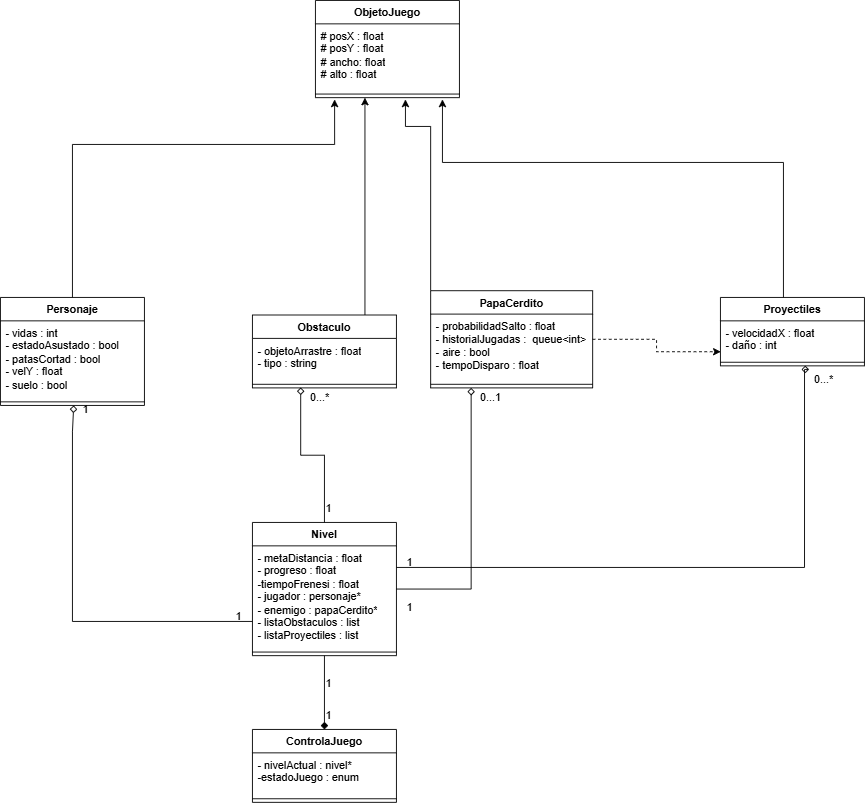

The diagram above was exported from draw.io. Its source (the exported page's mxGraphModel, read from the mxfile embedded in the PNG):
<mxGraphModel dx="1807" dy="2155" grid="1" gridSize="10" guides="1" tooltips="1" connect="1" arrows="1" fold="1" page="1" pageScale="1" pageWidth="827" pageHeight="1169" math="0" shadow="0">
  <root>
    <mxCell id="0" />
    <mxCell id="1" parent="0" />
    <mxCell id="7zzcotCQdInpm6R8zDXP-1" parent="1" style="swimlane;fontStyle=1;align=center;verticalAlign=top;childLayout=stackLayout;horizontal=1;startSize=26;horizontalStack=0;resizeParent=1;resizeParentMax=0;resizeLast=0;collapsible=1;marginBottom=0;whiteSpace=wrap;html=1;" value="ObjetoJuego" vertex="1">
      <mxGeometry height="108" width="160" x="440" y="-140" as="geometry" />
    </mxCell>
    <mxCell id="7zzcotCQdInpm6R8zDXP-2" parent="7zzcotCQdInpm6R8zDXP-1" style="text;strokeColor=none;fillColor=none;align=left;verticalAlign=top;spacingLeft=4;spacingRight=4;overflow=hidden;rotatable=0;points=[[0,0.5],[1,0.5]];portConstraint=eastwest;whiteSpace=wrap;html=1;" value="# posX : float&lt;div&gt;# posY : float&lt;/div&gt;&lt;div&gt;# ancho: float&lt;/div&gt;&lt;div&gt;# alto : float&lt;/div&gt;" vertex="1">
      <mxGeometry height="74" width="160" y="26" as="geometry" />
    </mxCell>
    <mxCell id="7zzcotCQdInpm6R8zDXP-3" parent="7zzcotCQdInpm6R8zDXP-1" style="line;strokeWidth=1;fillColor=none;align=left;verticalAlign=middle;spacingTop=-1;spacingLeft=3;spacingRight=3;rotatable=0;labelPosition=right;points=[];portConstraint=eastwest;strokeColor=inherit;labelPerimeter=1;" value="" vertex="1">
      <mxGeometry height="8" width="160" y="100" as="geometry" />
    </mxCell>
    <mxCell id="7zzcotCQdInpm6R8zDXP-5" parent="1" style="swimlane;fontStyle=1;align=center;verticalAlign=top;childLayout=stackLayout;horizontal=1;startSize=26;horizontalStack=0;resizeParent=1;resizeParentMax=0;resizeLast=0;collapsible=1;marginBottom=0;whiteSpace=wrap;html=1;" value="Personaje" vertex="1">
      <mxGeometry height="120" width="160" x="90" y="190" as="geometry" />
    </mxCell>
    <mxCell id="7zzcotCQdInpm6R8zDXP-6" parent="7zzcotCQdInpm6R8zDXP-5" style="text;strokeColor=none;fillColor=none;align=left;verticalAlign=top;spacingLeft=4;spacingRight=4;overflow=hidden;rotatable=0;points=[[0,0.5],[1,0.5]];portConstraint=eastwest;whiteSpace=wrap;html=1;" value="- vidas : int&lt;div&gt;- estadoAsustado : bool&lt;/div&gt;&lt;div&gt;- patasCortad : bool&lt;/div&gt;&lt;div&gt;- velY : float&lt;/div&gt;&lt;div&gt;- suelo : bool&lt;/div&gt;" vertex="1">
      <mxGeometry height="86" width="160" y="26" as="geometry" />
    </mxCell>
    <mxCell id="7zzcotCQdInpm6R8zDXP-7" parent="7zzcotCQdInpm6R8zDXP-5" style="line;strokeWidth=1;fillColor=none;align=left;verticalAlign=middle;spacingTop=-1;spacingLeft=3;spacingRight=3;rotatable=0;labelPosition=right;points=[];portConstraint=eastwest;strokeColor=inherit;labelPerimeter=1;" value="" vertex="1">
      <mxGeometry height="8" width="160" y="112" as="geometry" />
    </mxCell>
    <mxCell id="7zzcotCQdInpm6R8zDXP-38" edge="1" parent="1" style="edgeStyle=orthogonalEdgeStyle;rounded=0;orthogonalLoop=1;jettySize=auto;html=1;defaultLabelBackgroundColor=page;">
      <mxGeometry relative="1" x="-0.0789" as="geometry">
        <mxPoint x="395" y="218" as="sourcePoint" />
        <mxPoint x="495" y="-32" as="targetPoint" />
      </mxGeometry>
    </mxCell>
    <mxCell id="7zzcotCQdInpm6R8zDXP-9" parent="1" style="swimlane;fontStyle=1;align=center;verticalAlign=top;childLayout=stackLayout;horizontal=1;startSize=26;horizontalStack=0;resizeParent=1;resizeParentMax=0;resizeLast=0;collapsible=1;marginBottom=0;whiteSpace=wrap;html=1;" value="Obstaculo" vertex="1">
      <mxGeometry height="81" width="160" x="370" y="209.5" as="geometry" />
    </mxCell>
    <mxCell id="7zzcotCQdInpm6R8zDXP-10" parent="7zzcotCQdInpm6R8zDXP-9" style="text;strokeColor=none;fillColor=none;align=left;verticalAlign=top;spacingLeft=4;spacingRight=4;overflow=hidden;rotatable=0;points=[[0,0.5],[1,0.5]];portConstraint=eastwest;whiteSpace=wrap;html=1;" value="- objetoArrastre : float&lt;div&gt;- tipo : string&lt;/div&gt;" vertex="1">
      <mxGeometry height="47" width="160" y="26" as="geometry" />
    </mxCell>
    <mxCell id="7zzcotCQdInpm6R8zDXP-11" parent="7zzcotCQdInpm6R8zDXP-9" style="line;strokeWidth=1;fillColor=none;align=left;verticalAlign=middle;spacingTop=-1;spacingLeft=3;spacingRight=3;rotatable=0;labelPosition=right;points=[];portConstraint=eastwest;strokeColor=inherit;labelPerimeter=1;" value="" vertex="1">
      <mxGeometry height="8" width="160" y="73" as="geometry" />
    </mxCell>
    <mxCell id="7zzcotCQdInpm6R8zDXP-37" edge="1" parent="1" source="7zzcotCQdInpm6R8zDXP-13" style="edgeStyle=orthogonalEdgeStyle;rounded=0;orthogonalLoop=1;jettySize=auto;html=1;defaultLabelBackgroundColor=page;exitX=0;exitY=0;exitDx=0;exitDy=0;">
      <mxGeometry relative="1" x="0.1134" as="geometry">
        <Array as="points">
          <mxPoint x="568" />
          <mxPoint x="540" />
        </Array>
        <mxPoint x="540" y="-30" as="targetPoint" />
      </mxGeometry>
    </mxCell>
    <mxCell id="7zzcotCQdInpm6R8zDXP-13" parent="1" style="swimlane;fontStyle=1;align=center;verticalAlign=top;childLayout=stackLayout;horizontal=1;startSize=26;horizontalStack=0;resizeParent=1;resizeParentMax=0;resizeLast=0;collapsible=1;marginBottom=0;whiteSpace=wrap;html=1;" value="PapaCerdito" vertex="1">
      <mxGeometry height="108" width="180" x="568" y="182.5" as="geometry" />
    </mxCell>
    <mxCell id="7zzcotCQdInpm6R8zDXP-14" parent="7zzcotCQdInpm6R8zDXP-13" style="text;strokeColor=none;fillColor=none;align=left;verticalAlign=top;spacingLeft=4;spacingRight=4;overflow=hidden;rotatable=0;points=[[0,0.5],[1,0.5]];portConstraint=eastwest;whiteSpace=wrap;html=1;" value="&lt;div&gt;- probabilidadSalto : float&lt;/div&gt;- historialJugadas :&amp;nbsp; queue&amp;lt;int&amp;gt;&lt;div&gt;- aire : bool&lt;/div&gt;&lt;div&gt;- tempoDisparo : float&lt;/div&gt;" vertex="1">
      <mxGeometry height="74" width="180" y="26" as="geometry" />
    </mxCell>
    <mxCell id="7zzcotCQdInpm6R8zDXP-15" parent="7zzcotCQdInpm6R8zDXP-13" style="line;strokeWidth=1;fillColor=none;align=left;verticalAlign=middle;spacingTop=-1;spacingLeft=3;spacingRight=3;rotatable=0;labelPosition=right;points=[];portConstraint=eastwest;strokeColor=inherit;labelPerimeter=1;" value="" vertex="1">
      <mxGeometry height="8" width="180" y="100" as="geometry" />
    </mxCell>
    <mxCell id="7zzcotCQdInpm6R8zDXP-17" parent="1" style="swimlane;fontStyle=1;align=center;verticalAlign=top;childLayout=stackLayout;horizontal=1;startSize=26;horizontalStack=0;resizeParent=1;resizeParentMax=0;resizeLast=0;collapsible=1;marginBottom=0;whiteSpace=wrap;html=1;" value="Proyectiles" vertex="1">
      <mxGeometry height="76" width="160" x="890" y="190" as="geometry" />
    </mxCell>
    <mxCell id="7zzcotCQdInpm6R8zDXP-18" parent="7zzcotCQdInpm6R8zDXP-17" style="text;strokeColor=none;fillColor=none;align=left;verticalAlign=top;spacingLeft=4;spacingRight=4;overflow=hidden;rotatable=0;points=[[0,0.5],[1,0.5]];portConstraint=eastwest;whiteSpace=wrap;html=1;" value="- velocidadX : float&lt;div&gt;- daño : int&lt;/div&gt;" vertex="1">
      <mxGeometry height="42" width="160" y="26" as="geometry" />
    </mxCell>
    <mxCell id="7zzcotCQdInpm6R8zDXP-19" parent="7zzcotCQdInpm6R8zDXP-17" style="line;strokeWidth=1;fillColor=none;align=left;verticalAlign=middle;spacingTop=-1;spacingLeft=3;spacingRight=3;rotatable=0;labelPosition=right;points=[];portConstraint=eastwest;strokeColor=inherit;labelPerimeter=1;" value="" vertex="1">
      <mxGeometry height="8" width="160" y="68" as="geometry" />
    </mxCell>
    <mxCell id="7zzcotCQdInpm6R8zDXP-21" parent="1" style="swimlane;fontStyle=1;align=center;verticalAlign=top;childLayout=stackLayout;horizontal=1;startSize=26;horizontalStack=0;resizeParent=1;resizeParentMax=0;resizeLast=0;collapsible=1;marginBottom=0;whiteSpace=wrap;html=1;" value="ControlaJuego" vertex="1">
      <mxGeometry height="81" width="160" x="370" y="670" as="geometry" />
    </mxCell>
    <mxCell id="7zzcotCQdInpm6R8zDXP-22" parent="7zzcotCQdInpm6R8zDXP-21" style="text;strokeColor=none;fillColor=none;align=left;verticalAlign=top;spacingLeft=4;spacingRight=4;overflow=hidden;rotatable=0;points=[[0,0.5],[1,0.5]];portConstraint=eastwest;whiteSpace=wrap;html=1;" value="- nivelActual : nivel*&lt;div&gt;-estadoJuego : enum&lt;/div&gt;" vertex="1">
      <mxGeometry height="47" width="160" y="26" as="geometry" />
    </mxCell>
    <mxCell id="7zzcotCQdInpm6R8zDXP-23" parent="7zzcotCQdInpm6R8zDXP-21" style="line;strokeWidth=1;fillColor=none;align=left;verticalAlign=middle;spacingTop=-1;spacingLeft=3;spacingRight=3;rotatable=0;labelPosition=right;points=[];portConstraint=eastwest;strokeColor=inherit;labelPerimeter=1;" value="" vertex="1">
      <mxGeometry height="8" width="160" y="73" as="geometry" />
    </mxCell>
    <mxCell id="7zzcotCQdInpm6R8zDXP-44" edge="1" parent="1" source="7zzcotCQdInpm6R8zDXP-25" style="edgeStyle=orthogonalEdgeStyle;rounded=0;orthogonalLoop=1;jettySize=auto;html=1;entryX=0.25;entryY=1;entryDx=0;entryDy=0;defaultLabelBackgroundColor=page;endArrow=diamond;endFill=0;" target="7zzcotCQdInpm6R8zDXP-13">
      <mxGeometry relative="1" as="geometry" />
    </mxCell>
    <mxCell id="7zzcotCQdInpm6R8zDXP-47" edge="1" parent="1" source="7zzcotCQdInpm6R8zDXP-25" style="edgeStyle=orthogonalEdgeStyle;rounded=0;orthogonalLoop=1;jettySize=auto;html=1;entryX=0.5;entryY=0;entryDx=0;entryDy=0;defaultLabelBackgroundColor=page;endArrow=diamond;endFill=1;" target="7zzcotCQdInpm6R8zDXP-21">
      <mxGeometry relative="1" as="geometry" />
    </mxCell>
    <mxCell id="7zzcotCQdInpm6R8zDXP-25" parent="1" style="swimlane;fontStyle=1;align=center;verticalAlign=top;childLayout=stackLayout;horizontal=1;startSize=26;horizontalStack=0;resizeParent=1;resizeParentMax=0;resizeLast=0;collapsible=1;marginBottom=0;whiteSpace=wrap;html=1;" value="Nivel" vertex="1">
      <mxGeometry height="148" width="160" x="370" y="440" as="geometry" />
    </mxCell>
    <mxCell id="7zzcotCQdInpm6R8zDXP-26" parent="7zzcotCQdInpm6R8zDXP-25" style="text;strokeColor=none;fillColor=none;align=left;verticalAlign=top;spacingLeft=4;spacingRight=4;overflow=hidden;rotatable=0;points=[[0,0.5],[1,0.5]];portConstraint=eastwest;whiteSpace=wrap;html=1;" value="- metaDistancia : float&lt;div&gt;- progreso : float&lt;/div&gt;&lt;div&gt;-tiempoFrenesi : float&lt;/div&gt;&lt;div&gt;- jugador : personaje*&lt;/div&gt;&lt;div&gt;- enemigo : papaCerdito*&lt;/div&gt;&lt;div&gt;- listaObstaculos : list&lt;/div&gt;&lt;div&gt;- listaProyectiles : list&lt;/div&gt;" vertex="1">
      <mxGeometry height="114" width="160" y="26" as="geometry" />
    </mxCell>
    <mxCell id="7zzcotCQdInpm6R8zDXP-27" parent="7zzcotCQdInpm6R8zDXP-25" style="line;strokeWidth=1;fillColor=none;align=left;verticalAlign=middle;spacingTop=-1;spacingLeft=3;spacingRight=3;rotatable=0;labelPosition=right;points=[];portConstraint=eastwest;strokeColor=inherit;labelPerimeter=1;" value="" vertex="1">
      <mxGeometry height="8" width="160" y="140" as="geometry" />
    </mxCell>
    <mxCell id="7zzcotCQdInpm6R8zDXP-35" edge="1" parent="1" source="7zzcotCQdInpm6R8zDXP-5" style="edgeStyle=orthogonalEdgeStyle;rounded=0;orthogonalLoop=1;jettySize=auto;html=1;defaultLabelBackgroundColor=page;">
      <mxGeometry relative="1" x="-0.0495" as="geometry">
        <Array as="points">
          <mxPoint x="170" y="20" />
          <mxPoint x="461.3" y="20" />
        </Array>
        <mxPoint x="461.28" y="-30" as="targetPoint" />
      </mxGeometry>
    </mxCell>
    <mxCell id="7zzcotCQdInpm6R8zDXP-39" edge="1" parent="1" source="7zzcotCQdInpm6R8zDXP-17" style="edgeStyle=orthogonalEdgeStyle;rounded=0;orthogonalLoop=1;jettySize=auto;html=1;defaultLabelBackgroundColor=page;">
      <mxGeometry relative="1" x="-0.0115" as="geometry">
        <Array as="points">
          <mxPoint x="960" y="40" />
          <mxPoint x="581.1" y="40" />
        </Array>
        <mxPoint x="581.12" y="-30" as="targetPoint" />
      </mxGeometry>
    </mxCell>
    <mxCell id="7zzcotCQdInpm6R8zDXP-43" edge="1" parent="1" source="7zzcotCQdInpm6R8zDXP-26" style="edgeStyle=orthogonalEdgeStyle;rounded=0;orthogonalLoop=1;jettySize=auto;html=1;entryX=0.5;entryY=1;entryDx=0;entryDy=0;entryPerimeter=0;defaultLabelBackgroundColor=page;endArrow=diamond;endFill=0;" target="7zzcotCQdInpm6R8zDXP-7">
      <mxGeometry relative="1" x="-0.0605" as="geometry">
        <Array as="points">
          <mxPoint x="170" y="550" />
          <mxPoint x="170" y="339.3" />
          <mxPoint x="171.4" y="339.3" />
          <mxPoint x="171.4" y="310" />
        </Array>
        <mxPoint x="171.44000000000005" y="333.27" as="targetPoint" />
      </mxGeometry>
    </mxCell>
    <mxCell id="7zzcotCQdInpm6R8zDXP-45" edge="1" parent="1" source="7zzcotCQdInpm6R8zDXP-25" style="edgeStyle=orthogonalEdgeStyle;rounded=0;orthogonalLoop=1;jettySize=auto;html=1;entryX=0.335;entryY=0.938;entryDx=0;entryDy=0;entryPerimeter=0;defaultLabelBackgroundColor=page;endArrow=diamond;endFill=0;" target="7zzcotCQdInpm6R8zDXP-11">
      <mxGeometry relative="1" as="geometry">
        <mxPoint x="423.5999999999997" y="317.27999999999975" as="targetPoint" />
      </mxGeometry>
    </mxCell>
    <mxCell id="7zzcotCQdInpm6R8zDXP-46" edge="1" parent="1" source="7zzcotCQdInpm6R8zDXP-26" style="edgeStyle=orthogonalEdgeStyle;rounded=0;orthogonalLoop=1;jettySize=auto;html=1;defaultLabelBackgroundColor=page;endArrow=diamond;endFill=0;">
      <mxGeometry relative="1" x="-0.0485" as="geometry">
        <Array as="points">
          <mxPoint x="983.4" y="490" />
        </Array>
        <mxPoint x="980" y="270" as="targetPoint" />
      </mxGeometry>
    </mxCell>
    <mxCell id="7zzcotCQdInpm6R8zDXP-48" parent="1" style="text;html=1;whiteSpace=wrap;strokeColor=none;fillColor=none;align=center;verticalAlign=middle;rounded=0;" value="1" vertex="1">
      <mxGeometry height="10" width="10" x="450" y="614" as="geometry" />
    </mxCell>
    <mxCell id="7zzcotCQdInpm6R8zDXP-49" parent="1" style="text;html=1;whiteSpace=wrap;strokeColor=none;fillColor=none;align=center;verticalAlign=middle;rounded=0;" value="1" vertex="1">
      <mxGeometry height="10" width="10" x="450" y="650" as="geometry" />
    </mxCell>
    <mxCell id="7zzcotCQdInpm6R8zDXP-50" parent="1" style="text;html=1;whiteSpace=wrap;strokeColor=none;fillColor=none;align=center;verticalAlign=middle;rounded=0;" value="1" vertex="1">
      <mxGeometry height="10" width="10" x="180" y="310.5" as="geometry" />
    </mxCell>
    <mxCell id="7zzcotCQdInpm6R8zDXP-51" parent="1" style="text;html=1;whiteSpace=wrap;strokeColor=none;fillColor=none;align=center;verticalAlign=middle;rounded=0;" value="1" vertex="1">
      <mxGeometry height="10" width="10" x="350" y="540" as="geometry" />
    </mxCell>
    <mxCell id="7zzcotCQdInpm6R8zDXP-52" parent="1" style="text;html=1;whiteSpace=wrap;strokeColor=none;fillColor=none;align=center;verticalAlign=middle;rounded=0;" value="1" vertex="1">
      <mxGeometry height="10" width="10" x="450" y="420" as="geometry" />
    </mxCell>
    <mxCell id="7zzcotCQdInpm6R8zDXP-53" parent="1" style="text;html=1;whiteSpace=wrap;strokeColor=none;fillColor=none;align=center;verticalAlign=middle;rounded=0;" value="1" vertex="1">
      <mxGeometry height="10" width="10" x="540" y="530" as="geometry" />
    </mxCell>
    <mxCell id="7zzcotCQdInpm6R8zDXP-54" parent="1" style="text;html=1;whiteSpace=wrap;strokeColor=none;fillColor=none;align=center;verticalAlign=middle;rounded=0;" value="1" vertex="1">
      <mxGeometry height="10" width="10" x="540" y="480" as="geometry" />
    </mxCell>
    <mxCell id="7zzcotCQdInpm6R8zDXP-55" parent="1" style="text;html=1;whiteSpace=wrap;strokeColor=none;fillColor=none;align=center;verticalAlign=middle;rounded=0;" value="0...*" vertex="1">
      <mxGeometry height="20" width="30" x="430" y="290.5" as="geometry" />
    </mxCell>
    <mxCell id="7zzcotCQdInpm6R8zDXP-57" parent="1" style="text;html=1;whiteSpace=wrap;strokeColor=none;fillColor=none;align=center;verticalAlign=middle;rounded=0;" value="0...1" vertex="1">
      <mxGeometry height="20" width="30" x="620" y="290.5" as="geometry" />
    </mxCell>
    <mxCell id="7zzcotCQdInpm6R8zDXP-58" parent="1" style="text;html=1;whiteSpace=wrap;strokeColor=none;fillColor=none;align=center;verticalAlign=middle;rounded=0;" value="0...*" vertex="1">
      <mxGeometry height="20" width="30" x="990" y="270.5" as="geometry" />
    </mxCell>
    <mxCell id="7zzcotCQdInpm6R8zDXP-59" edge="1" parent="1" source="7zzcotCQdInpm6R8zDXP-13" style="edgeStyle=orthogonalEdgeStyle;rounded=0;orthogonalLoop=1;jettySize=auto;html=1;entryX=0.002;entryY=0.817;entryDx=0;entryDy=0;entryPerimeter=0;defaultLabelBackgroundColor=page;dashed=1;" target="7zzcotCQdInpm6R8zDXP-18">
      <mxGeometry relative="1" as="geometry" />
    </mxCell>
  </root>
</mxGraphModel>